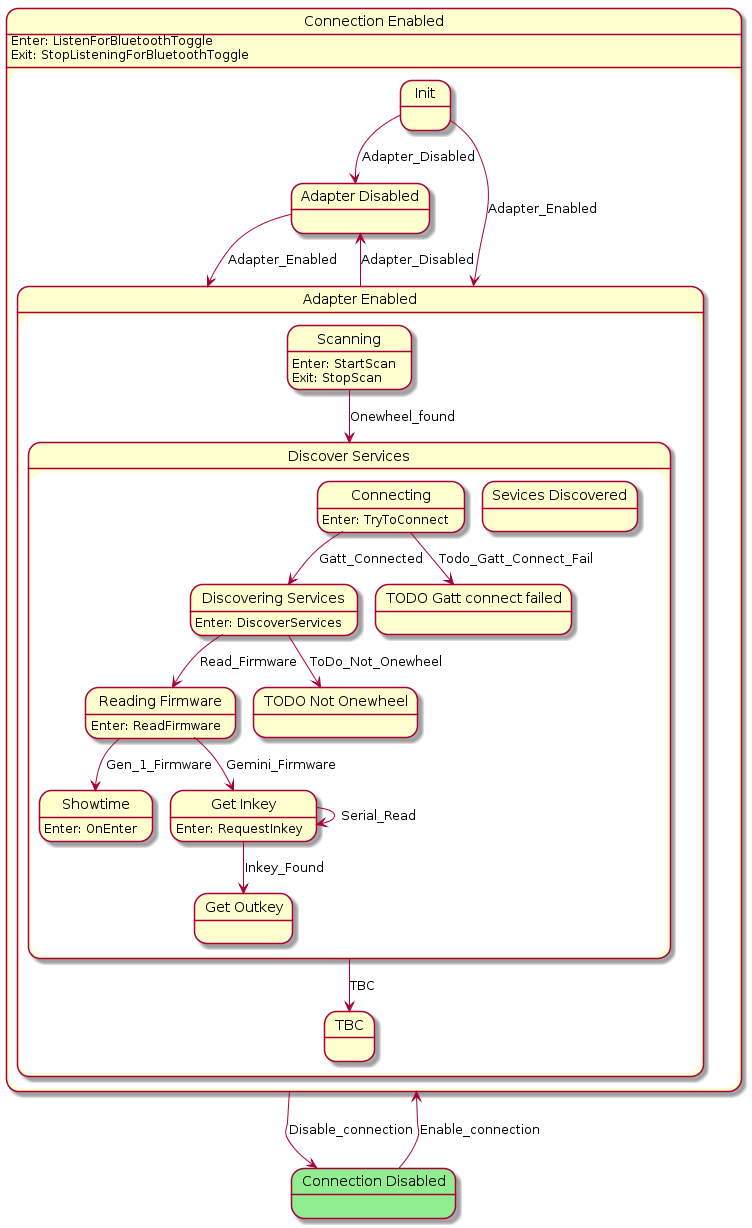

The diagram above was rendered by PlantUML. Its source (embedded in the PNG):
@startuml
state "Connection Enabled" as Connection_Enabled  {
    state "Adapter Disabled" as Adapter_Disabled  {
    }
    state "Adapter Enabled" as Adapter_Enabled  {
        state "Discover Services" as Discover_Services  {
            state "Discovering Services" as Discovering_Services  {
Discovering_Services : Enter: DiscoverServices
            }
            state "Sevices Discovered" as Sevices_Discovered  {
            }
            state "Reading Firmware" as Reading_Firmware  {
Reading_Firmware : Enter: ReadFirmware
            }
            state "Showtime" as Showtime  {
Showtime : Enter: OnEnter
            }
            state "Get Inkey" as Get_Inkey  {
Get_Inkey : Enter: RequestInkey
            }
            state "Get Outkey" as Get_Outkey  {
            }
            state "TODO Gatt connect failed" as TODO_Gatt_connect_failed  {
            }
            state "TODO Not Onewheel" as TODO_Not_Onewheel  {
            }
            state "Connecting" as Connecting  {
Connecting : Enter: TryToConnect
            }
        }
        state "TBC" as TBC  {
        }
        state "Scanning" as Scanning  {
Scanning : Enter: StartScan\nExit: StopScan
        }
    }
    state "Init" as Init  {
    }
Connection_Enabled : Enter: ListenForBluetoothToggle\nExit: StopListeningForBluetoothToggle
}
state "Connection Disabled" as Connection_Disabled #LightGreen {
}
Adapter_Disabled --> Adapter_Enabled : Adapter_Enabled
Discovering_Services --> TODO_Not_Onewheel : ToDo_Not_Onewheel
Discovering_Services --> Reading_Firmware : Read_Firmware
Reading_Firmware --> Showtime : Gen_1_Firmware
Reading_Firmware --> Get_Inkey : Gemini_Firmware
Get_Inkey --> Get_Inkey : Serial_Read
Get_Inkey --> Get_Outkey : Inkey_Found
Connecting --> Discovering_Services : Gatt_Connected
Connecting --> TODO_Gatt_connect_failed : Todo_Gatt_Connect_Fail
Discover_Services --> TBC : TBC
Scanning --> Discover_Services : Onewheel_found
Adapter_Enabled --> Adapter_Disabled : Adapter_Disabled
Init --> Adapter_Enabled : Adapter_Enabled
Init --> Adapter_Disabled : Adapter_Disabled
Connection_Enabled --> Connection_Disabled : Disable_connection
Connection_Disabled --> Connection_Enabled : Enable_connection
@enduml